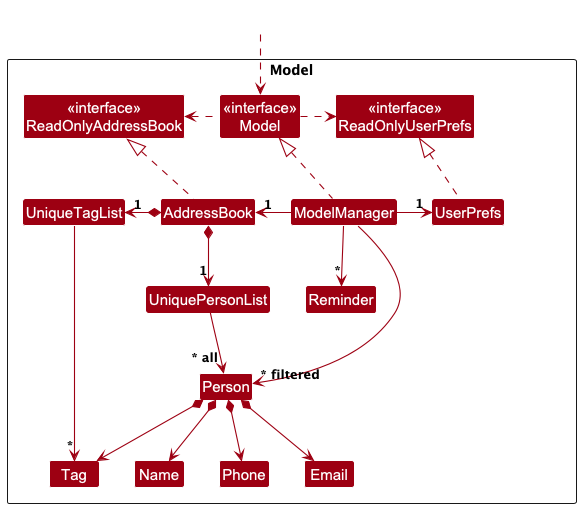

The diagram above was rendered by PlantUML. Its source (embedded in the PNG):
@startuml
!include style.puml
skinparam arrowThickness 1.1
skinparam arrowColor MODEL_COLOR
skinparam classBackgroundColor MODEL_COLOR

Package Model as ModelPackage <<Rectangle>>{
Class "<<interface>>\nReadOnlyAddressBook" as ReadOnlyAddressBook
Class "<<interface>>\nReadOnlyUserPrefs" as ReadOnlyUserPrefs
Class "<<interface>>\nModel" as Model
Class AddressBook
Class ModelManager
Class UserPrefs

Class Reminder
Class UniquePersonList
Class UniqueTagList
Class Person
Class Email
Class Name
Class Phone
Class Tag

Class I #FFFFFF
}

Class HiddenOutside #FFFFFF
HiddenOutside ..> Model

AddressBook .up.|> ReadOnlyAddressBook

ModelManager .up.|> Model
ModelManager -left-> "1" AddressBook
ModelManager -right-> "1" UserPrefs
ModelManager -down->"*"Reminder
ModelManager --> "~* filtered" Person

Model .right.> ReadOnlyUserPrefs
Model .left.> ReadOnlyAddressBook

UserPrefs .up.|> ReadOnlyUserPrefs

AddressBook *-left-> "1" UniqueTagList
AddressBook *-down-> "1" UniquePersonList

UniquePersonList --> "~* all" Person

UniqueTagList --> "*" Tag

Person *--> Name
Person *--> Phone
Person *--> Email
Person *--> Tag
@enduml